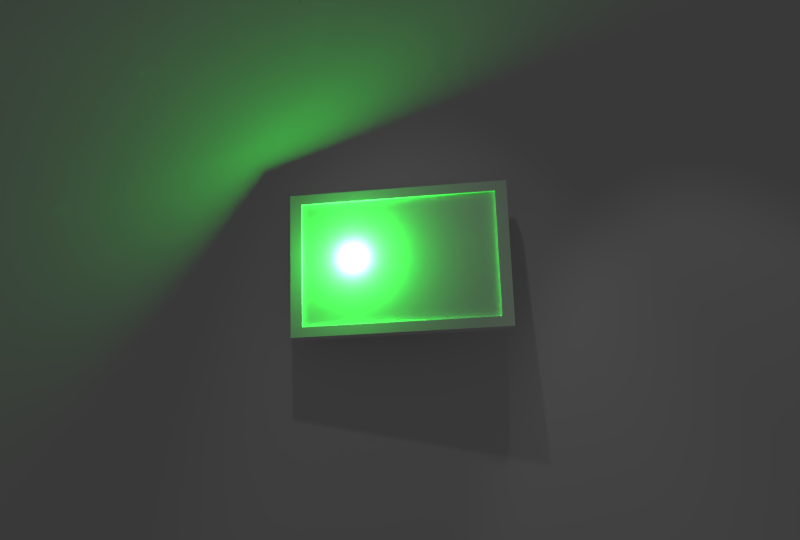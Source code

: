 # Source: Store_Preview.blend  (saved by Blender 2.67.0; exported with 4.5.12 LTS)
import bpy
from mathutils import Matrix  # noqa: F401  (used for matrix-valued properties, if any)

bpy.ops.wm.read_factory_settings(use_empty=True)
scene = bpy.context.scene
scene.name = 'Scene'

# ---- collections
col_collection_1 = bpy.data.collections.new('Collection 1'); scene.collection.children.link(col_collection_1)

# ---- materials (node trees are filled in below, after node groups)
mat_pictureframe = bpy.data.materials.new('PictureFrame')
mat_pictureframe.alpha_threshold = 0.0
mat_pictureframe.use_transparent_shadow = False
mat_pictureframe.roughness = 0.5
mat_pictureframe.specular_intensity = 0.2049
mat_pictureframe.line_color = (0.0, 0.0, 0.0, 1.0)
mat_backdrop = bpy.data.materials.new('Backdrop')
mat_backdrop.alpha_threshold = 0.0
mat_backdrop.use_transparent_shadow = False
mat_backdrop.roughness = 0.5
mat_backdrop.specular_intensity = 0.0
mat_backdrop.line_color = (0.0, 0.0, 0.0, 1.0)

# ---- material node trees

# ---- world
world_world = bpy.data.worlds.new('World'); scene.world = world_world
world_world.color = (0.05088, 0.05088, 0.05088)
world_world.use_sun_shadow = False
world_world.sun_shadow_jitter_overblur = 0.0
world_world.cycles.sampling_method = 'MANUAL'
world_world.cycles.sample_map_resolution = 256

# ---- cameras
cam_camera = bpy.data.cameras.new('Camera')
cam_camera.clip_end = 100.0
cam_camera.lens = 35.0
cam_camera.sensor_width = 32.0
cam_camera.sensor_height = 18.0
cam_camera.ortho_scale = 7.314
cam_camera.show_safe_areas = True
cam_camera.dof.focus_distance = 0.0
cam_camera.dof.aperture_fstop = 128.0

# ---- lights
light_spot_001 = bpy.data.lights.new('Spot.001', 'SPOT')
light_spot_001.transmission_factor = 0.0
light_spot_001.energy = 100.0
light_spot_001.shadow_buffer_clip_start = 0.5
light_spot_001.shadow_soft_size = 0.1
light_spot_001.shadow_maximum_resolution = 0.006
light_spot_001.use_absolute_resolution = True
light_spot_001.spot_blend = 0.4369
light_spot_001.cycles.use_multiple_importance_sampling = False
light_spot = bpy.data.lights.new('Spot', 'SPOT')
light_spot.transmission_factor = 0.0
light_spot.energy = 100.0
light_spot.shadow_buffer_clip_start = 0.5
light_spot.shadow_soft_size = 0.1
light_spot.shadow_maximum_resolution = 0.006
light_spot.use_absolute_resolution = True
light_spot.spot_blend = 0.7566
light_spot.cycles.use_multiple_importance_sampling = False
light_lamp = bpy.data.lights.new('Lamp', 'POINT')
light_lamp.color = (0.03042, 1.0, 0.05473)
light_lamp.transmission_factor = 0.0
light_lamp.cutoff_distance = 30.0
light_lamp.energy = 246.0
light_lamp.shadow_buffer_clip_start = 1.001
light_lamp.shadow_soft_size = 0.1
light_lamp.shadow_maximum_resolution = 0.006
light_lamp.use_absolute_resolution = True
light_lamp.cycles.use_multiple_importance_sampling = False

# ---- meshes
me_cube_001 = bpy.data.meshes.new('Cube.001')
me_cube_001.from_pydata([(-1.0, -1.0, -1.0), (-1.0, 1.0, -1.0), (1.0, 1.0, -1.0), (1.0, -1.0, -1.0), (-1.0, -1.0, 1.0), (-1.0, 1.0, 1.0), (1.0, 1.0, 1.0), (1.0, -1.0, 1.0), (-0.8935, -1.0, -0.8625), (0.8935, -1.0, -0.8625), (-0.8935, -1.0, 0.8625), (0.8935, -1.0, 0.8625), (-0.8935, -0.6622, -0.8625), (0.8935, -0.6622, -0.8625), (-0.8935, -0.6622, 0.8625), (0.8935, -0.6622, 0.8625)], [], [(4, 5, 1, 0), (5, 6, 2, 1), (6, 7, 3, 2), (7, 4, 10, 11), (0, 1, 2, 3), (7, 6, 5, 4), (9, 11, 15, 13), (4, 0, 8, 10), (0, 3, 9, 8), (3, 7, 11, 9), (15, 14, 12, 13), (11, 10, 14, 15), (8, 9, 13, 12), (10, 8, 12, 14)])
_uv = me_cube_001.uv_layers.new(name='UVMap')
_uv.uv.foreach_set('vector', [0.2691, 0.03462, 0.3261, 0.03462, 0.3261, 0.3446, 0.2691, 0.3446, 0.3873, 0.4037, 0.3873, 0.03371, 0.9371, 0.03371, 0.9371, 0.4037, 0.3262, 0.3448, 0.2692, 0.3448, 0.2692, 0.03481, 0.3262, 0.03481, 0.6374, 0.002112, 0.6374, 0.4182, 0.6001, 0.396, 0.6001, 0.02428, 0.6365, 0.001785, 0.6825, 0.001785, 0.6825, 0.4179, 0.6365, 0.4179, 0.6374, 0.002112, 0.6834, 0.002112, 0.6834, 0.4182, 0.6374, 0.4182, 0.2373, 0.05612, 0.2373, 0.3235, 0.2208, 0.3235, 0.2208, 0.05612, 0.2691, 0.03462, 0.2691, 0.3446, 0.2372, 0.3233, 0.2372, 0.05593, 0.6365, 0.001785, 0.6365, 0.4179, 0.5992, 0.3957, 0.5992, 0.02395, 0.2692, 0.03481, 0.2692, 0.3448, 0.2373, 0.3235, 0.2373, 0.05612, 0.916, 0.9754, 0.08866, 0.9752, 0.08885, 0.4218, 0.9162, 0.422, 0.6001, 0.02428, 0.6001, 0.396, 0.5817, 0.396, 0.5817, 0.02428, 0.5992, 0.02395, 0.5992, 0.3957, 0.5809, 0.3957, 0.5809, 0.02395, 0.2372, 0.05593, 0.2372, 0.3233, 0.2207, 0.3233, 0.2207, 0.05593])
me_cube_001.materials.append(mat_pictureframe)
me_cube_001.use_remesh_preserve_volume = False
me_cube_001.use_remesh_preserve_attributes = False
me_cube_001.use_mirror_vertex_groups = False
me_cube_001.update()
me_plane = bpy.data.meshes.new('Plane')
me_plane.from_pydata([(4.0, 6.398e-07, -3.0), (-4.0, 6.398e-07, -3.0), (4.0, -6.398e-07, 3.0), (-4.0, -6.398e-07, 3.0)], [], [(1, 0, 2, 3)])
_uv = me_plane.uv_layers.new(name='UVMap')
_uv.uv.foreach_set('vector', [8.659e-05, 8.659e-05, 0.9999, 8.659e-05, 0.9999, 1.002, 8.671e-05, 1.002])
me_plane.materials.append(mat_backdrop)
me_plane.use_remesh_preserve_volume = False
me_plane.use_remesh_preserve_attributes = False
me_plane.use_mirror_vertex_groups = False
me_plane.update()

# ---- objects
ob_spot_001 = bpy.data.objects.new('Spot.001', light_spot_001)
ob_spot = bpy.data.objects.new('Spot', light_spot)
ob_cube = bpy.data.objects.new('Cube', me_cube_001)
ob_background = bpy.data.objects.new('Background', me_plane)
ob_lamp = bpy.data.objects.new('Lamp', light_lamp)
ob_camera = bpy.data.objects.new('Camera', cam_camera)

# ---- transforms, parenting, visibility, modifiers, constraints
ob_spot_001.location = (1.294, 0.06848, 6.813)
ob_spot_001.rotation_euler = (0.4361, 0.0, -0.7945)
ob_spot_001.lineart.crease_threshold = 0.0
ob_spot.location = (-0.9921, 0.06848, 6.813)
ob_spot.rotation_euler = (0.4361, 0.0, -0.3871)
ob_spot.lineart.crease_threshold = 0.0
ob_cube.location = (0.0, 4.349, 0.1153)
ob_cube.rotation_euler = (-0.2293, -0.06322, -0.1269)
ob_cube.scale = (1.366, 0.1139, 0.9109)
ob_cube.lineart.crease_threshold = 0.0
ob_background.location = (0.0, 4.8, 0.0)
ob_background.scale = (1.316, 1.316, 1.316)
ob_background.lineart.crease_threshold = 0.0
ob_lamp.location = (-0.5873, 4.3, 0.1689)
ob_lamp.rotation_euler = (0.6503, 0.05522, 1.866)
ob_lamp.lock_rotations_4d = False
ob_lamp.empty_display_type = 'ARROWS'
ob_lamp.color = (0.0, 0.0, 0.0, 0.0)
ob_lamp.lineart.crease_threshold = 0.0
ob_camera.location = (0.0, -6.508, 0.0)
ob_camera.rotation_euler = (1.571, 0.0, 0.0)
ob_camera.lock_rotations_4d = False
ob_camera.empty_display_type = 'ARROWS'
ob_camera.color = (0.0, 0.0, 0.0, 0.0)
ob_camera.display_type = 'WIRE'
ob_camera.lineart.crease_threshold = 0.0

# ---- collection membership
col_collection_1.objects.link(ob_spot_001)
col_collection_1.objects.link(ob_spot)
col_collection_1.objects.link(ob_cube)
col_collection_1.objects.link(ob_background)
col_collection_1.objects.link(ob_lamp)
col_collection_1.objects.link(ob_camera)

# ---- scene / render settings (as saved in the file)
scene.camera = ob_camera
scene.frame_start = 1; scene.frame_end = 250; scene.frame_set(1)
scene.render.engine = 'BLENDER_EEVEE_NEXT'
scene.render.image_settings.color_mode = 'RGB'
scene.render.image_settings.compression = 90
scene.render.resolution_x = 720
scene.render.resolution_y = 486
scene.render.resolution_percentage = 200
scene.render.pixel_aspect_x = 10.0
scene.render.pixel_aspect_y = 11.0
scene.render.fps = 30
scene.render.fps_base = 1.001
scene.render.dither_intensity = 0.0
scene.cycles.use_denoising = False
scene.cycles.samples = 10
scene.cycles.sampling_pattern = 'TABULATED_SOBOL'
scene.cycles.light_sampling_threshold = 0.0
scene.cycles.use_adaptive_sampling = False
scene.cycles.use_light_tree = False
scene.cycles.blur_glossy = 0.0
scene.cycles.volume_bounces = 1
scene.cycles.pixel_filter_type = 'GAUSSIAN'
scene.cycles.sample_clamp_indirect = 0.0
scene.view_settings.view_transform = 'Standard'
bpy.context.view_layer.update()
